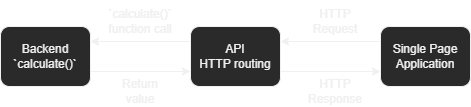

The diagram above was exported from draw.io. Its source (the exported page's mxGraphModel, read from the mxfile embedded in the PNG):
<mxGraphModel dx="959" dy="476" grid="1" gridSize="10" guides="1" tooltips="1" connect="1" arrows="1" fold="1" page="1" pageScale="1" pageWidth="850" pageHeight="1100" math="0" shadow="0" extFonts="Permanent Marker^https://fonts.googleapis.com/css?family=Permanent+Marker">
  <root>
    <mxCell id="0" />
    <mxCell id="1" parent="0" />
    <mxCell id="_YaDaJSPzm29cA0PFvqv-5" style="edgeStyle=orthogonalEdgeStyle;rounded=0;orthogonalLoop=1;jettySize=auto;html=1;exitX=1;exitY=0.75;exitDx=0;exitDy=0;entryX=0;entryY=0.75;entryDx=0;entryDy=0;" edge="1" parent="1" source="_YaDaJSPzm29cA0PFvqv-1" target="_YaDaJSPzm29cA0PFvqv-2">
      <mxGeometry relative="1" as="geometry" />
    </mxCell>
    <mxCell id="_YaDaJSPzm29cA0PFvqv-1" value="Backend&lt;br&gt;`calculate()`" style="rounded=1;whiteSpace=wrap;html=1;" vertex="1" parent="1">
      <mxGeometry x="60" y="160" width="90" height="60" as="geometry" />
    </mxCell>
    <mxCell id="_YaDaJSPzm29cA0PFvqv-4" style="edgeStyle=orthogonalEdgeStyle;rounded=0;orthogonalLoop=1;jettySize=auto;html=1;exitX=0;exitY=0.25;exitDx=0;exitDy=0;entryX=1;entryY=0.25;entryDx=0;entryDy=0;" edge="1" parent="1" source="_YaDaJSPzm29cA0PFvqv-2" target="_YaDaJSPzm29cA0PFvqv-1">
      <mxGeometry relative="1" as="geometry" />
    </mxCell>
    <mxCell id="_YaDaJSPzm29cA0PFvqv-7" style="edgeStyle=orthogonalEdgeStyle;rounded=0;orthogonalLoop=1;jettySize=auto;html=1;exitX=1;exitY=0.75;exitDx=0;exitDy=0;entryX=0;entryY=0.75;entryDx=0;entryDy=0;" edge="1" parent="1" source="_YaDaJSPzm29cA0PFvqv-2" target="_YaDaJSPzm29cA0PFvqv-6">
      <mxGeometry relative="1" as="geometry" />
    </mxCell>
    <mxCell id="_YaDaJSPzm29cA0PFvqv-2" value="API&lt;br&gt;HTTP routing" style="rounded=1;whiteSpace=wrap;html=1;" vertex="1" parent="1">
      <mxGeometry x="250" y="160" width="90" height="60" as="geometry" />
    </mxCell>
    <mxCell id="_YaDaJSPzm29cA0PFvqv-8" style="edgeStyle=orthogonalEdgeStyle;rounded=0;orthogonalLoop=1;jettySize=auto;html=1;exitX=0;exitY=0.25;exitDx=0;exitDy=0;entryX=1;entryY=0.25;entryDx=0;entryDy=0;" edge="1" parent="1" source="_YaDaJSPzm29cA0PFvqv-6" target="_YaDaJSPzm29cA0PFvqv-2">
      <mxGeometry relative="1" as="geometry" />
    </mxCell>
    <mxCell id="_YaDaJSPzm29cA0PFvqv-6" value="Single Page Application" style="rounded=1;whiteSpace=wrap;html=1;" vertex="1" parent="1">
      <mxGeometry x="440" y="160" width="90" height="60" as="geometry" />
    </mxCell>
    <mxCell id="_YaDaJSPzm29cA0PFvqv-9" value="HTTP Request" style="text;html=1;strokeColor=none;fillColor=none;align=center;verticalAlign=middle;whiteSpace=wrap;rounded=0;" vertex="1" parent="1">
      <mxGeometry x="365" y="140" width="60" height="30" as="geometry" />
    </mxCell>
    <mxCell id="_YaDaJSPzm29cA0PFvqv-11" value="HTTP Response" style="text;html=1;strokeColor=none;fillColor=none;align=center;verticalAlign=middle;whiteSpace=wrap;rounded=0;" vertex="1" parent="1">
      <mxGeometry x="365" y="210" width="60" height="30" as="geometry" />
    </mxCell>
    <mxCell id="_YaDaJSPzm29cA0PFvqv-12" value="`calculate()` function call" style="text;html=1;strokeColor=none;fillColor=none;align=center;verticalAlign=middle;whiteSpace=wrap;rounded=0;" vertex="1" parent="1">
      <mxGeometry x="170" y="140" width="60" height="30" as="geometry" />
    </mxCell>
    <mxCell id="_YaDaJSPzm29cA0PFvqv-13" value="Return value" style="text;html=1;strokeColor=none;fillColor=none;align=center;verticalAlign=middle;whiteSpace=wrap;rounded=0;" vertex="1" parent="1">
      <mxGeometry x="170" y="210" width="60" height="30" as="geometry" />
    </mxCell>
  </root>
</mxGraphModel>